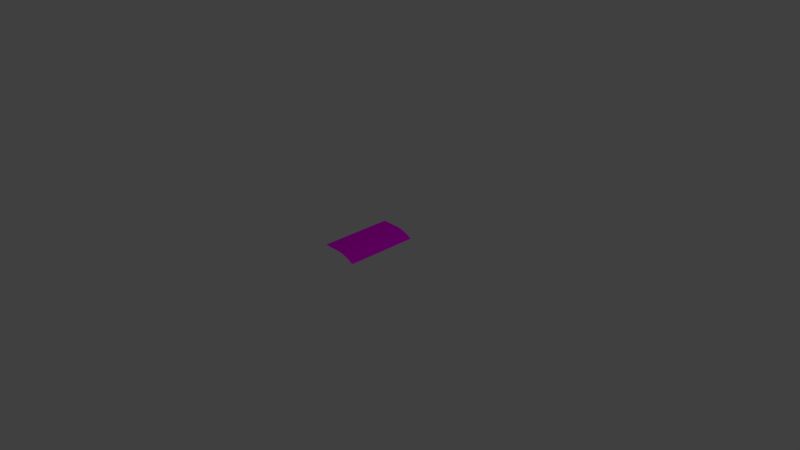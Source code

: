 # Source: tile-slope-end.blend  (saved by Blender 2.79.0; exported with 4.5.12 LTS)
import bpy
from mathutils import Matrix  # noqa: F401  (used for matrix-valued properties, if any)

bpy.ops.wm.read_factory_settings(use_empty=True)
scene = bpy.context.scene
scene.name = 'Scene'

# ---- collections
col_collection_1 = bpy.data.collections.new('Collection 1'); scene.collection.children.link(col_collection_1)

# ---- images (referenced by path relative to the original .blend; pixels are not part of the script)
import os
ASSET_DIR = os.environ.get("B2B_ASSET_DIR", "")  # directory of the original .blend (textures are referenced by path, not embedded)
HERE = os.path.dirname(os.path.abspath(__file__))  # packed textures are extracted next to this script under _unpacked/

def load_image(name, relpath, width, height, colorspace="sRGB"):
    """Load a texture the original file referenced (path relative to the .blend, or extracted next to this script)."""
    p = next((c for c in (os.path.join(HERE, relpath), os.path.join(ASSET_DIR, relpath)) if relpath and os.path.exists(c)), "")
    if p:
        img = bpy.data.images.load(p, check_existing=True)
        img.name = name
    else:  # same state as the original file: an image datablock whose file is absent (Cycles renders it pink)
        img = bpy.data.images.new(name, width, height)
        img.source = "FILE"
        img.filepath = "//" + (relpath or name)
    img.colorspace_settings.name = colorspace
    return img
img_grass_jpg = load_image('grass.jpg', 'grass.jpg', 1024, 1024, 'sRGB')

# ---- materials (node trees are filled in below, after node groups)
mat_material = bpy.data.materials.new('Material')
mat_material.alpha_threshold = 0.0
mat_material.roughness = 0.5

# ---- material node trees
mat_material.use_nodes = True; mat_material.node_tree.nodes.clear()
_N = mat_material.node_tree.nodes; _L = mat_material.node_tree.links
n0 = _N.new('ShaderNodeOutputMaterial'); n0.name = 'Material Output'; n0.location = (300, 300)
n1 = _N.new('ShaderNodeBsdfDiffuse'); n1.name = 'Diffuse BSDF'; n1.location = (10, 300)
n2 = _N.new('ShaderNodeTexImage'); n2.name = 'Image Texture'; n2.location = (-202, 353)
n2.width = 140
n2.image = img_grass_jpg
_L.new(n1.outputs[0], n0.inputs[0])
_L.new(n2.outputs[0], n1.inputs[0])
n0.is_active_output = True

# ---- world
world_world = bpy.data.worlds.new('World'); scene.world = world_world
world_world.color = (0.05088, 0.05088, 0.05088)
world_world.use_sun_shadow = False
world_world.sun_shadow_jitter_overblur = 0.0
world_world.cycles.sampling_method = 'MANUAL'

# ---- cameras
cam_camera = bpy.data.cameras.new('Camera')
cam_camera.clip_end = 100.0
cam_camera.lens = 35.0
cam_camera.sensor_width = 32.0
cam_camera.sensor_height = 18.0
cam_camera.ortho_scale = 7.314
cam_camera.dof.focus_distance = 0.0

# ---- lights
light_lamp = bpy.data.lights.new('Lamp', 'POINT')
light_lamp.transmission_factor = 0.0
light_lamp.cutoff_distance = 30.0
light_lamp.energy = 100.0
light_lamp.shadow_buffer_clip_start = 1.001
light_lamp.shadow_soft_size = 0.1
light_lamp.shadow_maximum_resolution = 0.006
light_lamp.use_absolute_resolution = True

# ---- meshes
me_cube_003 = bpy.data.meshes.new('Cube.003')
me_cube_003.from_pydata([(-0.25, -0.5, 0.2178), (-0.25, 0.5, 0.2178), (0.25, -0.5, 0.1339), (0.25, 0.5, 0.1339), (-0.02642, 0.5, 0.2178), (-0.02642, -0.5, 0.2178), (0.02234, 0.5, 0.2154), (0.02234, -0.5, 0.2154), (0.07065, 0.5, 0.2083), (0.07065, -0.5, 0.2083), (0.118, 0.5, 0.1964), (0.118, -0.5, 0.1964), (0.164, 0.5, 0.1799), (0.164, -0.5, 0.1799), (0.2081, 0.5, 0.1591), (0.2081, -0.5, 0.1591)], [], [(4, 1, 0, 5), (6, 4, 5, 7), (8, 6, 7, 9), (10, 8, 9, 11), (12, 10, 11, 13), (14, 12, 13, 15), (3, 14, 15, 2)])
_uv = me_cube_003.uv_layers.new(name='UVMap')
_uv.uv.foreach_set('vector', [0.1596, 0.6667, 2.196e-08, 0.6667, 0.0, 3.974e-08, 0.1596, 1.987e-08, 0.1948, 0.6667, 0.1596, 0.6667, 0.1596, 1.987e-08, 0.1948, 0.0, 0.2306, 0.6667, 0.1948, 0.6667, 0.1948, 0.0, 0.2306, 1.987e-08, 0.2666, 0.6667, 0.2306, 0.6667, 0.2306, 1.987e-08, 0.2666, 0.0, 0.3024, 0.6667, 0.2666, 0.6667, 0.2666, 0.0, 0.3024, 1.987e-08, 0.3378, 0.6667, 0.3024, 0.6667, 0.3024, 1.987e-08, 0.3378, 1.987e-08, 0.3723, 0.6667, 0.3378, 0.6667, 0.3378, 1.987e-08, 0.3723, 1.987e-08])
me_cube_003.materials.append(mat_material)
me_cube_003.use_remesh_preserve_volume = False
me_cube_003.use_remesh_preserve_attributes = False
me_cube_003.use_mirror_vertex_groups = False
me_cube_003.update()

# ---- objects
ob_cube = bpy.data.objects.new('Cube', me_cube_003)
ob_lamp = bpy.data.objects.new('Lamp', light_lamp)
ob_camera = bpy.data.objects.new('Camera', cam_camera)

# ---- transforms, parenting, visibility, modifiers, constraints
ob_cube.location = (0.0, 0.0, -1.49e-08)
ob_cube.lineart.crease_threshold = 0.0
ob_lamp.location = (4.076, 1.005, 5.904)
ob_lamp.rotation_euler = (0.6503, 0.05522, 1.866)
ob_lamp.lock_rotations_4d = False
ob_lamp.empty_display_type = 'ARROWS'
ob_lamp.color = (0.0, 0.0, 0.0, 0.0)
ob_lamp.lineart.crease_threshold = 0.0
ob_camera.location = (7.481, -6.508, 5.344)
ob_camera.rotation_euler = (1.109, 0.0, 0.8149)
ob_camera.lock_rotations_4d = False
ob_camera.empty_display_type = 'ARROWS'
ob_camera.color = (0.0, 0.0, 0.0, 0.0)
ob_camera.display_type = 'WIRE'
ob_camera.lineart.crease_threshold = 0.0

# ---- collection membership
col_collection_1.objects.link(ob_cube)
col_collection_1.objects.link(ob_lamp)
col_collection_1.objects.link(ob_camera)

# ---- scene / render settings (as saved in the file)
scene.camera = ob_camera
scene.frame_start = 1; scene.frame_end = 250; scene.frame_set(0)
scene.render.engine = 'CYCLES'
scene.render.resolution_percentage = 50
scene.render.dither_intensity = 0.0
scene.cycles.use_denoising = False
scene.cycles.samples = 128
scene.cycles.sampling_pattern = 'TABULATED_SOBOL'
scene.cycles.use_adaptive_sampling = False
scene.cycles.use_light_tree = False
scene.cycles.blur_glossy = 0.0
scene.cycles.sample_clamp_indirect = 0.0
scene.view_settings.view_transform = 'Standard'
bpy.context.view_layer.update()
